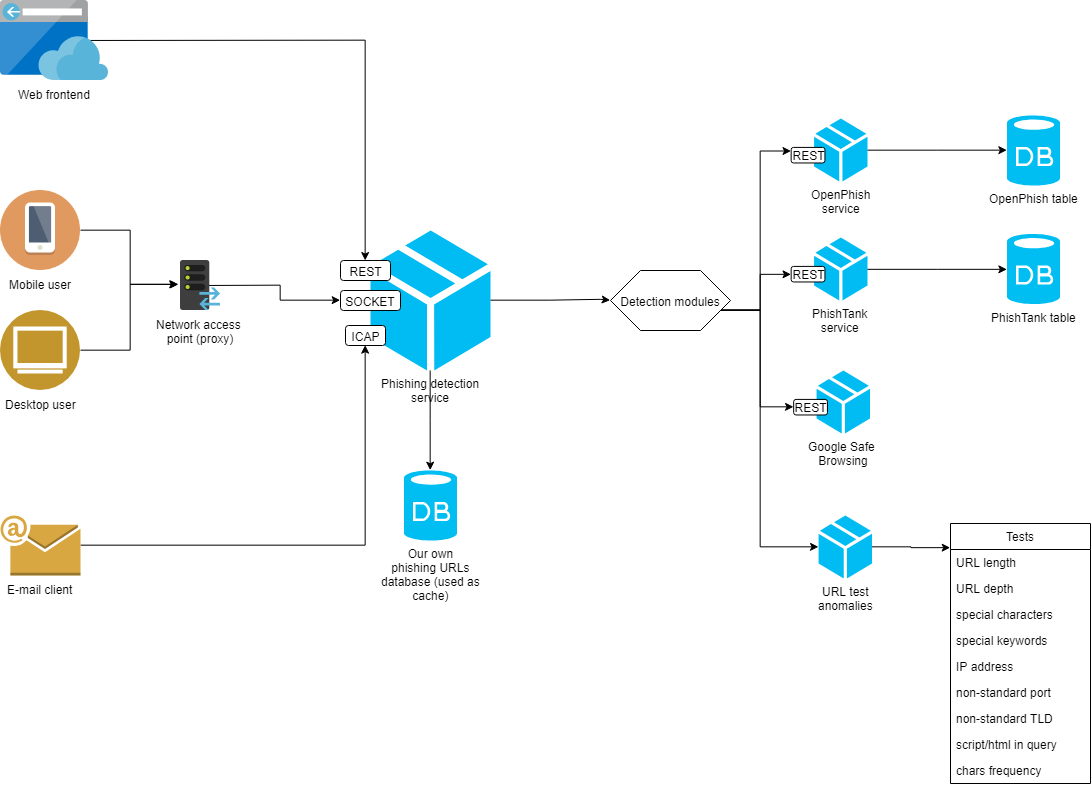

The diagram above was exported from draw.io. Its source (the exported page's mxGraphModel, read from the mxfile embedded in the PNG):
<mxGraphModel dx="3232" dy="1907" grid="1" gridSize="10" guides="1" tooltips="1" connect="1" arrows="1" fold="1" page="1" pageScale="1" pageWidth="1100" pageHeight="850" background="#ffffff" math="0" shadow="0">
  <root>
    <mxCell id="0" />
    <mxCell id="1" parent="0" />
    <mxCell id="bH2wB-nKU5kdRbiflYeP-30" style="edgeStyle=orthogonalEdgeStyle;rounded=0;orthogonalLoop=1;jettySize=auto;html=1;entryX=0.5;entryY=0;entryDx=0;entryDy=0;entryPerimeter=0;" parent="1" source="bH2wB-nKU5kdRbiflYeP-15" target="bH2wB-nKU5kdRbiflYeP-29" edge="1">
      <mxGeometry relative="1" as="geometry" />
    </mxCell>
    <mxCell id="bH2wB-nKU5kdRbiflYeP-28" style="edgeStyle=orthogonalEdgeStyle;rounded=0;orthogonalLoop=1;jettySize=auto;html=1;entryX=-0.068;entryY=0.47;entryDx=0;entryDy=0;entryPerimeter=0;" parent="1" source="bH2wB-nKU5kdRbiflYeP-1" target="bH2wB-nKU5kdRbiflYeP-8" edge="1">
      <mxGeometry relative="1" as="geometry" />
    </mxCell>
    <mxCell id="bH2wB-nKU5kdRbiflYeP-1" value="Desktop user&lt;br&gt;" style="aspect=fixed;perimeter=ellipsePerimeter;html=1;align=center;shadow=0;dashed=0;image;image=img/lib/ibm/users/browser.svg;" parent="1" vertex="1">
      <mxGeometry x="-40" y="160" width="80" height="80" as="geometry" />
    </mxCell>
    <mxCell id="bH2wB-nKU5kdRbiflYeP-33" style="edgeStyle=orthogonalEdgeStyle;rounded=0;orthogonalLoop=1;jettySize=auto;html=1;entryX=0.5;entryY=1;entryDx=0;entryDy=0;" parent="1" source="bH2wB-nKU5kdRbiflYeP-4" target="bH2wB-nKU5kdRbiflYeP-13" edge="1">
      <mxGeometry relative="1" as="geometry" />
    </mxCell>
    <mxCell id="bH2wB-nKU5kdRbiflYeP-4" value="E-mail client" style="outlineConnect=0;dashed=0;verticalLabelPosition=bottom;verticalAlign=top;align=center;html=1;shape=mxgraph.aws3.email;fillColor=#D9A741;gradientColor=none;" parent="1" vertex="1">
      <mxGeometry x="-40" y="365" width="80" height="60" as="geometry" />
    </mxCell>
    <mxCell id="bH2wB-nKU5kdRbiflYeP-27" style="edgeStyle=orthogonalEdgeStyle;rounded=0;orthogonalLoop=1;jettySize=auto;html=1;entryX=-0.041;entryY=0.47;entryDx=0;entryDy=0;entryPerimeter=0;" parent="1" source="bH2wB-nKU5kdRbiflYeP-5" target="bH2wB-nKU5kdRbiflYeP-8" edge="1">
      <mxGeometry relative="1" as="geometry" />
    </mxCell>
    <mxCell id="bH2wB-nKU5kdRbiflYeP-5" value="Mobile user&lt;br&gt;" style="shape=image;html=1;verticalAlign=top;verticalLabelPosition=bottom;labelBackgroundColor=#ffffff;imageAspect=0;aspect=fixed;image=https://cdn2.iconfinder.com/data/icons/circle-icons-1/64/smartphone-128.png" parent="1" vertex="1">
      <mxGeometry x="-40" y="40" width="80" height="80" as="geometry" />
    </mxCell>
    <mxCell id="bH2wB-nKU5kdRbiflYeP-23" style="edgeStyle=orthogonalEdgeStyle;rounded=0;orthogonalLoop=1;jettySize=auto;html=1;entryX=0;entryY=0.5;entryDx=0;entryDy=0;" parent="1" source="bH2wB-nKU5kdRbiflYeP-8" target="bH2wB-nKU5kdRbiflYeP-18" edge="1">
      <mxGeometry relative="1" as="geometry" />
    </mxCell>
    <mxCell id="bH2wB-nKU5kdRbiflYeP-8" value="Network access &lt;br&gt;point (proxy)&lt;br&gt;&lt;br&gt;" style="aspect=fixed;html=1;perimeter=none;align=center;shadow=0;dashed=0;image;fontSize=12;image=img/lib/mscae/ServerProxy.svg;" parent="1" vertex="1">
      <mxGeometry x="140" y="110" width="40" height="50" as="geometry" />
    </mxCell>
    <mxCell id="bH2wB-nKU5kdRbiflYeP-29" value="Our own&lt;br&gt;phishing URLs&lt;br&gt;database (used as&lt;br&gt;cache)&lt;br&gt;" style="verticalLabelPosition=bottom;html=1;verticalAlign=top;align=center;strokeColor=none;fillColor=#00BEF2;shape=mxgraph.azure.database;" parent="1" vertex="1">
      <mxGeometry x="363.5" y="320" width="53" height="70" as="geometry" />
    </mxCell>
    <mxCell id="bH2wB-nKU5kdRbiflYeP-84" style="edgeStyle=orthogonalEdgeStyle;rounded=0;orthogonalLoop=1;jettySize=auto;html=1;entryX=0;entryY=0.25;entryDx=0;entryDy=0;" parent="1" source="bH2wB-nKU5kdRbiflYeP-31" target="bH2wB-nKU5kdRbiflYeP-40" edge="1">
      <mxGeometry relative="1" as="geometry">
        <Array as="points">
          <mxPoint x="720" y="160" />
          <mxPoint x="720" y="1" />
        </Array>
      </mxGeometry>
    </mxCell>
    <mxCell id="bH2wB-nKU5kdRbiflYeP-85" style="edgeStyle=orthogonalEdgeStyle;rounded=0;orthogonalLoop=1;jettySize=auto;html=1;entryX=0;entryY=0.5;entryDx=0;entryDy=0;" parent="1" source="bH2wB-nKU5kdRbiflYeP-31" target="bH2wB-nKU5kdRbiflYeP-49" edge="1">
      <mxGeometry relative="1" as="geometry">
        <Array as="points">
          <mxPoint x="720" y="160" />
          <mxPoint x="720" y="124" />
        </Array>
      </mxGeometry>
    </mxCell>
    <mxCell id="bH2wB-nKU5kdRbiflYeP-86" style="edgeStyle=orthogonalEdgeStyle;rounded=0;orthogonalLoop=1;jettySize=auto;html=1;entryX=0;entryY=0.5;entryDx=0;entryDy=0;" parent="1" source="bH2wB-nKU5kdRbiflYeP-31" target="bH2wB-nKU5kdRbiflYeP-62" edge="1">
      <mxGeometry relative="1" as="geometry">
        <Array as="points">
          <mxPoint x="720" y="160" />
          <mxPoint x="720" y="257" />
        </Array>
      </mxGeometry>
    </mxCell>
    <mxCell id="bH2wB-nKU5kdRbiflYeP-87" style="edgeStyle=orthogonalEdgeStyle;rounded=0;orthogonalLoop=1;jettySize=auto;html=1;entryX=0;entryY=0.5;entryDx=0;entryDy=0;entryPerimeter=0;" parent="1" source="bH2wB-nKU5kdRbiflYeP-31" target="bH2wB-nKU5kdRbiflYeP-67" edge="1">
      <mxGeometry relative="1" as="geometry">
        <Array as="points">
          <mxPoint x="720" y="160" />
          <mxPoint x="720" y="397" />
        </Array>
      </mxGeometry>
    </mxCell>
    <mxCell id="bH2wB-nKU5kdRbiflYeP-31" value="Detection modules&lt;br&gt;" style="shape=hexagon;perimeter=hexagonPerimeter2;whiteSpace=wrap;html=1;" parent="1" vertex="1">
      <mxGeometry x="570" y="120" width="120" height="60" as="geometry" />
    </mxCell>
    <mxCell id="bH2wB-nKU5kdRbiflYeP-26" value="" style="group" parent="1" vertex="1" connectable="0">
      <mxGeometry x="295" y="80" width="155" height="140" as="geometry" />
    </mxCell>
    <mxCell id="bH2wB-nKU5kdRbiflYeP-15" value="Phishing detection&lt;br&gt;service&lt;br&gt;&lt;br&gt;" style="shadow=0;dashed=0;html=1;strokeColor=none;labelPosition=center;verticalLabelPosition=bottom;verticalAlign=top;align=center;shape=mxgraph.mscae.cloud.service_package;fillColor=#00BCF2;" parent="bH2wB-nKU5kdRbiflYeP-26" vertex="1">
      <mxGeometry x="35" width="120" height="140" as="geometry" />
    </mxCell>
    <mxCell id="bH2wB-nKU5kdRbiflYeP-18" value="SOCKET&lt;br&gt;" style="rounded=1;whiteSpace=wrap;html=1;" parent="bH2wB-nKU5kdRbiflYeP-26" vertex="1">
      <mxGeometry x="5" y="60" width="60" height="20" as="geometry" />
    </mxCell>
    <mxCell id="bH2wB-nKU5kdRbiflYeP-14" value="REST" style="rounded=1;whiteSpace=wrap;html=1;" parent="bH2wB-nKU5kdRbiflYeP-26" vertex="1">
      <mxGeometry x="5" y="30" width="50" height="20" as="geometry" />
    </mxCell>
    <mxCell id="bH2wB-nKU5kdRbiflYeP-13" value="ICAP" style="rounded=1;whiteSpace=wrap;html=1;" parent="bH2wB-nKU5kdRbiflYeP-26" vertex="1">
      <mxGeometry x="10" y="95" width="40" height="20" as="geometry" />
    </mxCell>
    <mxCell id="bH2wB-nKU5kdRbiflYeP-37" value="" style="group" parent="1" vertex="1" connectable="0">
      <mxGeometry x="758" y="-32" width="69" height="63" as="geometry" />
    </mxCell>
    <mxCell id="bH2wB-nKU5kdRbiflYeP-38" value="OpenPhish&lt;br&gt;service&lt;br&gt;&lt;br&gt;" style="shadow=0;dashed=0;html=1;strokeColor=none;labelPosition=center;verticalLabelPosition=bottom;verticalAlign=top;align=center;shape=mxgraph.mscae.cloud.service_package;fillColor=#00BCF2;" parent="bH2wB-nKU5kdRbiflYeP-37" vertex="1">
      <mxGeometry x="15.580645161290324" width="53.41935483870968" height="63" as="geometry" />
    </mxCell>
    <mxCell id="bH2wB-nKU5kdRbiflYeP-40" value="REST" style="rounded=1;whiteSpace=wrap;html=1;" parent="bH2wB-nKU5kdRbiflYeP-37" vertex="1">
      <mxGeometry x="-7.340425531914894" y="28.905882352941177" width="33.765957446808514" height="15.564705882352943" as="geometry" />
    </mxCell>
    <mxCell id="bH2wB-nKU5kdRbiflYeP-47" value="" style="group" parent="1" vertex="1" connectable="0">
      <mxGeometry x="758" y="87" width="69" height="63" as="geometry" />
    </mxCell>
    <mxCell id="bH2wB-nKU5kdRbiflYeP-48" value="PhishTank&lt;br&gt;service&lt;br&gt;" style="shadow=0;dashed=0;html=1;strokeColor=none;labelPosition=center;verticalLabelPosition=bottom;verticalAlign=top;align=center;shape=mxgraph.mscae.cloud.service_package;fillColor=#00BCF2;" parent="bH2wB-nKU5kdRbiflYeP-47" vertex="1">
      <mxGeometry x="15.580645161290324" width="53.41935483870968" height="63" as="geometry" />
    </mxCell>
    <mxCell id="bH2wB-nKU5kdRbiflYeP-49" value="REST" style="rounded=1;whiteSpace=wrap;html=1;" parent="bH2wB-nKU5kdRbiflYeP-47" vertex="1">
      <mxGeometry x="-7.340425531914894" y="28.905882352941177" width="33.765957446808514" height="15.564705882352943" as="geometry" />
    </mxCell>
    <mxCell id="bH2wB-nKU5kdRbiflYeP-52" value="PhishTank table&lt;br&gt;" style="verticalLabelPosition=bottom;html=1;verticalAlign=top;align=center;strokeColor=none;fillColor=#00BEF2;shape=mxgraph.azure.database;" parent="1" vertex="1">
      <mxGeometry x="966.5" y="83.5" width="53" height="70" as="geometry" />
    </mxCell>
    <mxCell id="bH2wB-nKU5kdRbiflYeP-55" value="OpenPhish table&lt;br&gt;" style="verticalLabelPosition=bottom;html=1;verticalAlign=top;align=center;strokeColor=none;fillColor=#00BEF2;shape=mxgraph.azure.database;" parent="1" vertex="1">
      <mxGeometry x="966.5" y="-35" width="53" height="70" as="geometry" />
    </mxCell>
    <mxCell id="bH2wB-nKU5kdRbiflYeP-58" style="edgeStyle=orthogonalEdgeStyle;rounded=0;orthogonalLoop=1;jettySize=auto;html=1;entryX=0;entryY=0.5;entryDx=0;entryDy=0;entryPerimeter=0;" parent="1" source="bH2wB-nKU5kdRbiflYeP-38" target="bH2wB-nKU5kdRbiflYeP-55" edge="1">
      <mxGeometry relative="1" as="geometry" />
    </mxCell>
    <mxCell id="bH2wB-nKU5kdRbiflYeP-59" style="edgeStyle=orthogonalEdgeStyle;rounded=0;orthogonalLoop=1;jettySize=auto;html=1;entryX=0;entryY=0.5;entryDx=0;entryDy=0;entryPerimeter=0;" parent="1" source="bH2wB-nKU5kdRbiflYeP-48" target="bH2wB-nKU5kdRbiflYeP-52" edge="1">
      <mxGeometry relative="1" as="geometry">
        <mxPoint x="920" y="140" as="targetPoint" />
      </mxGeometry>
    </mxCell>
    <mxCell id="bH2wB-nKU5kdRbiflYeP-60" value="" style="group" parent="1" vertex="1" connectable="0">
      <mxGeometry x="760.5" y="220" width="69" height="63" as="geometry" />
    </mxCell>
    <mxCell id="bH2wB-nKU5kdRbiflYeP-61" value="Google Safe&amp;nbsp;&lt;br&gt;Browsing&lt;br&gt;" style="shadow=0;dashed=0;html=1;strokeColor=none;labelPosition=center;verticalLabelPosition=bottom;verticalAlign=top;align=center;shape=mxgraph.mscae.cloud.service_package;fillColor=#00BCF2;" parent="bH2wB-nKU5kdRbiflYeP-60" vertex="1">
      <mxGeometry x="15.580645161290324" width="53.41935483870968" height="63" as="geometry" />
    </mxCell>
    <mxCell id="bH2wB-nKU5kdRbiflYeP-62" value="REST" style="rounded=1;whiteSpace=wrap;html=1;" parent="bH2wB-nKU5kdRbiflYeP-60" vertex="1">
      <mxGeometry x="-7.340425531914894" y="28.905882352941177" width="33.765957446808514" height="15.564705882352943" as="geometry" />
    </mxCell>
    <mxCell id="bH2wB-nKU5kdRbiflYeP-66" value="" style="group" parent="1" vertex="1" connectable="0">
      <mxGeometry x="762.5" y="365" width="69" height="63" as="geometry" />
    </mxCell>
    <mxCell id="bH2wB-nKU5kdRbiflYeP-67" value="URL test&lt;br&gt;anomalies&lt;br&gt;&lt;br&gt;" style="shadow=0;dashed=0;html=1;strokeColor=none;labelPosition=center;verticalLabelPosition=bottom;verticalAlign=top;align=center;shape=mxgraph.mscae.cloud.service_package;fillColor=#00BCF2;" parent="bH2wB-nKU5kdRbiflYeP-66" vertex="1">
      <mxGeometry x="15.580645161290324" width="53.41935483870968" height="63" as="geometry" />
    </mxCell>
    <mxCell id="bH2wB-nKU5kdRbiflYeP-69" value="Tests" style="swimlane;fontStyle=0;childLayout=stackLayout;horizontal=1;startSize=26;fillColor=none;horizontalStack=0;resizeParent=1;resizeParentMax=0;resizeLast=0;collapsible=1;marginBottom=0;" parent="1" vertex="1">
      <mxGeometry x="910" y="373" width="140" height="260" as="geometry">
        <mxRectangle x="910" y="373" width="60" height="26" as="alternateBounds" />
      </mxGeometry>
    </mxCell>
    <mxCell id="bH2wB-nKU5kdRbiflYeP-71" value="URL length&#10;&#10;" style="text;strokeColor=none;fillColor=none;align=left;verticalAlign=top;spacingLeft=4;spacingRight=4;overflow=hidden;rotatable=0;points=[[0,0.5],[1,0.5]];portConstraint=eastwest;" parent="bH2wB-nKU5kdRbiflYeP-69" vertex="1">
      <mxGeometry y="26" width="140" height="26" as="geometry" />
    </mxCell>
    <mxCell id="bH2wB-nKU5kdRbiflYeP-72" value="URL depth" style="text;strokeColor=none;fillColor=none;align=left;verticalAlign=top;spacingLeft=4;spacingRight=4;overflow=hidden;rotatable=0;points=[[0,0.5],[1,0.5]];portConstraint=eastwest;" parent="bH2wB-nKU5kdRbiflYeP-69" vertex="1">
      <mxGeometry y="52" width="140" height="26" as="geometry" />
    </mxCell>
    <mxCell id="bH2wB-nKU5kdRbiflYeP-76" value="special characters" style="text;strokeColor=none;fillColor=none;align=left;verticalAlign=top;spacingLeft=4;spacingRight=4;overflow=hidden;rotatable=0;points=[[0,0.5],[1,0.5]];portConstraint=eastwest;" parent="bH2wB-nKU5kdRbiflYeP-69" vertex="1">
      <mxGeometry y="78" width="140" height="26" as="geometry" />
    </mxCell>
    <mxCell id="bH2wB-nKU5kdRbiflYeP-77" value="special keywords" style="text;strokeColor=none;fillColor=none;align=left;verticalAlign=top;spacingLeft=4;spacingRight=4;overflow=hidden;rotatable=0;points=[[0,0.5],[1,0.5]];portConstraint=eastwest;" parent="bH2wB-nKU5kdRbiflYeP-69" vertex="1">
      <mxGeometry y="104" width="140" height="26" as="geometry" />
    </mxCell>
    <mxCell id="bH2wB-nKU5kdRbiflYeP-78" value="IP address" style="text;strokeColor=none;fillColor=none;align=left;verticalAlign=top;spacingLeft=4;spacingRight=4;overflow=hidden;rotatable=0;points=[[0,0.5],[1,0.5]];portConstraint=eastwest;" parent="bH2wB-nKU5kdRbiflYeP-69" vertex="1">
      <mxGeometry y="130" width="140" height="26" as="geometry" />
    </mxCell>
    <mxCell id="bH2wB-nKU5kdRbiflYeP-79" value="non-standard port&#10;" style="text;strokeColor=none;fillColor=none;align=left;verticalAlign=top;spacingLeft=4;spacingRight=4;overflow=hidden;rotatable=0;points=[[0,0.5],[1,0.5]];portConstraint=eastwest;" parent="bH2wB-nKU5kdRbiflYeP-69" vertex="1">
      <mxGeometry y="156" width="140" height="26" as="geometry" />
    </mxCell>
    <mxCell id="bH2wB-nKU5kdRbiflYeP-80" value="non-standard TLD&#10;" style="text;strokeColor=none;fillColor=none;align=left;verticalAlign=top;spacingLeft=4;spacingRight=4;overflow=hidden;rotatable=0;points=[[0,0.5],[1,0.5]];portConstraint=eastwest;" parent="bH2wB-nKU5kdRbiflYeP-69" vertex="1">
      <mxGeometry y="182" width="140" height="26" as="geometry" />
    </mxCell>
    <mxCell id="bH2wB-nKU5kdRbiflYeP-81" value="script/html in query&#10;" style="text;strokeColor=none;fillColor=none;align=left;verticalAlign=top;spacingLeft=4;spacingRight=4;overflow=hidden;rotatable=0;points=[[0,0.5],[1,0.5]];portConstraint=eastwest;" parent="bH2wB-nKU5kdRbiflYeP-69" vertex="1">
      <mxGeometry y="208" width="140" height="26" as="geometry" />
    </mxCell>
    <mxCell id="bH2wB-nKU5kdRbiflYeP-82" value="chars frequency&#10;" style="text;strokeColor=none;fillColor=none;align=left;verticalAlign=top;spacingLeft=4;spacingRight=4;overflow=hidden;rotatable=0;points=[[0,0.5],[1,0.5]];portConstraint=eastwest;" parent="bH2wB-nKU5kdRbiflYeP-69" vertex="1">
      <mxGeometry y="234" width="140" height="26" as="geometry" />
    </mxCell>
    <mxCell id="bH2wB-nKU5kdRbiflYeP-83" style="edgeStyle=orthogonalEdgeStyle;rounded=0;orthogonalLoop=1;jettySize=auto;html=1;entryX=-0.003;entryY=0.093;entryDx=0;entryDy=0;entryPerimeter=0;" parent="1" source="bH2wB-nKU5kdRbiflYeP-67" target="bH2wB-nKU5kdRbiflYeP-69" edge="1">
      <mxGeometry relative="1" as="geometry" />
    </mxCell>
    <mxCell id="bH2wB-nKU5kdRbiflYeP-88" style="edgeStyle=orthogonalEdgeStyle;rounded=0;orthogonalLoop=1;jettySize=auto;html=1;entryX=0;entryY=0.5;entryDx=0;entryDy=0;" parent="1" source="bH2wB-nKU5kdRbiflYeP-15" target="bH2wB-nKU5kdRbiflYeP-31" edge="1">
      <mxGeometry relative="1" as="geometry">
        <mxPoint x="550" y="149" as="targetPoint" />
        <Array as="points">
          <mxPoint x="510" y="150" />
          <mxPoint x="510" y="149" />
          <mxPoint x="560" y="149" />
        </Array>
      </mxGeometry>
    </mxCell>
    <mxCell id="bH2wB-nKU5kdRbiflYeP-91" style="edgeStyle=orthogonalEdgeStyle;rounded=0;orthogonalLoop=1;jettySize=auto;html=1;" parent="1" source="bH2wB-nKU5kdRbiflYeP-89" target="bH2wB-nKU5kdRbiflYeP-14" edge="1">
      <mxGeometry relative="1" as="geometry" />
    </mxCell>
    <mxCell id="bH2wB-nKU5kdRbiflYeP-89" value="Web frontend" style="aspect=fixed;html=1;perimeter=none;align=center;shadow=0;dashed=0;image;fontSize=12;image=img/lib/mscae/App_Service_Frontend.svg;" parent="1" vertex="1">
      <mxGeometry x="-40" y="-150" width="108" height="80" as="geometry" />
    </mxCell>
  </root>
</mxGraphModel>